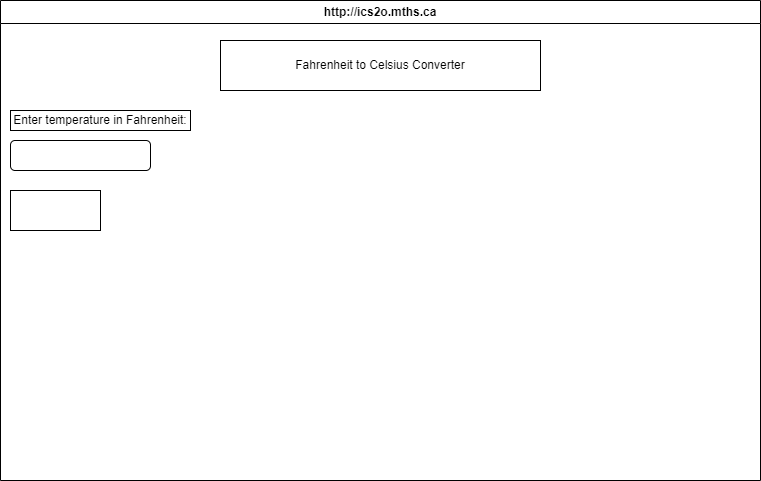

The diagram above was exported from draw.io. Its source (the exported page's mxGraphModel, read from the mxfile embedded in the PNG):
<mxGraphModel dx="1667" dy="611" grid="1" gridSize="10" guides="1" tooltips="1" connect="1" arrows="1" fold="1" page="1" pageScale="1" pageWidth="850" pageHeight="1100" math="0" shadow="0">
  <root>
    <mxCell id="0" />
    <mxCell id="1" parent="0" />
    <mxCell id="7" value="http://ics2o.mths.ca" style="swimlane;whiteSpace=wrap;html=1;" parent="1" vertex="1">
      <mxGeometry x="40" y="40" width="760" height="480" as="geometry" />
    </mxCell>
    <mxCell id="8" value="Fahrenheit to Celsius Converter" style="rounded=0;whiteSpace=wrap;html=1;" vertex="1" parent="7">
      <mxGeometry x="220" y="40" width="320" height="50" as="geometry" />
    </mxCell>
    <mxCell id="9" value="Enter temperature in Fahrenheit:" style="rounded=0;whiteSpace=wrap;html=1;" vertex="1" parent="7">
      <mxGeometry x="10" y="110" width="180" height="20" as="geometry" />
    </mxCell>
    <mxCell id="10" value="" style="rounded=1;whiteSpace=wrap;html=1;" vertex="1" parent="7">
      <mxGeometry x="10" y="140" width="140" height="30" as="geometry" />
    </mxCell>
    <mxCell id="11" value="" style="rounded=0;whiteSpace=wrap;html=1;" vertex="1" parent="7">
      <mxGeometry x="10" y="190" width="90" height="40" as="geometry" />
    </mxCell>
  </root>
</mxGraphModel>